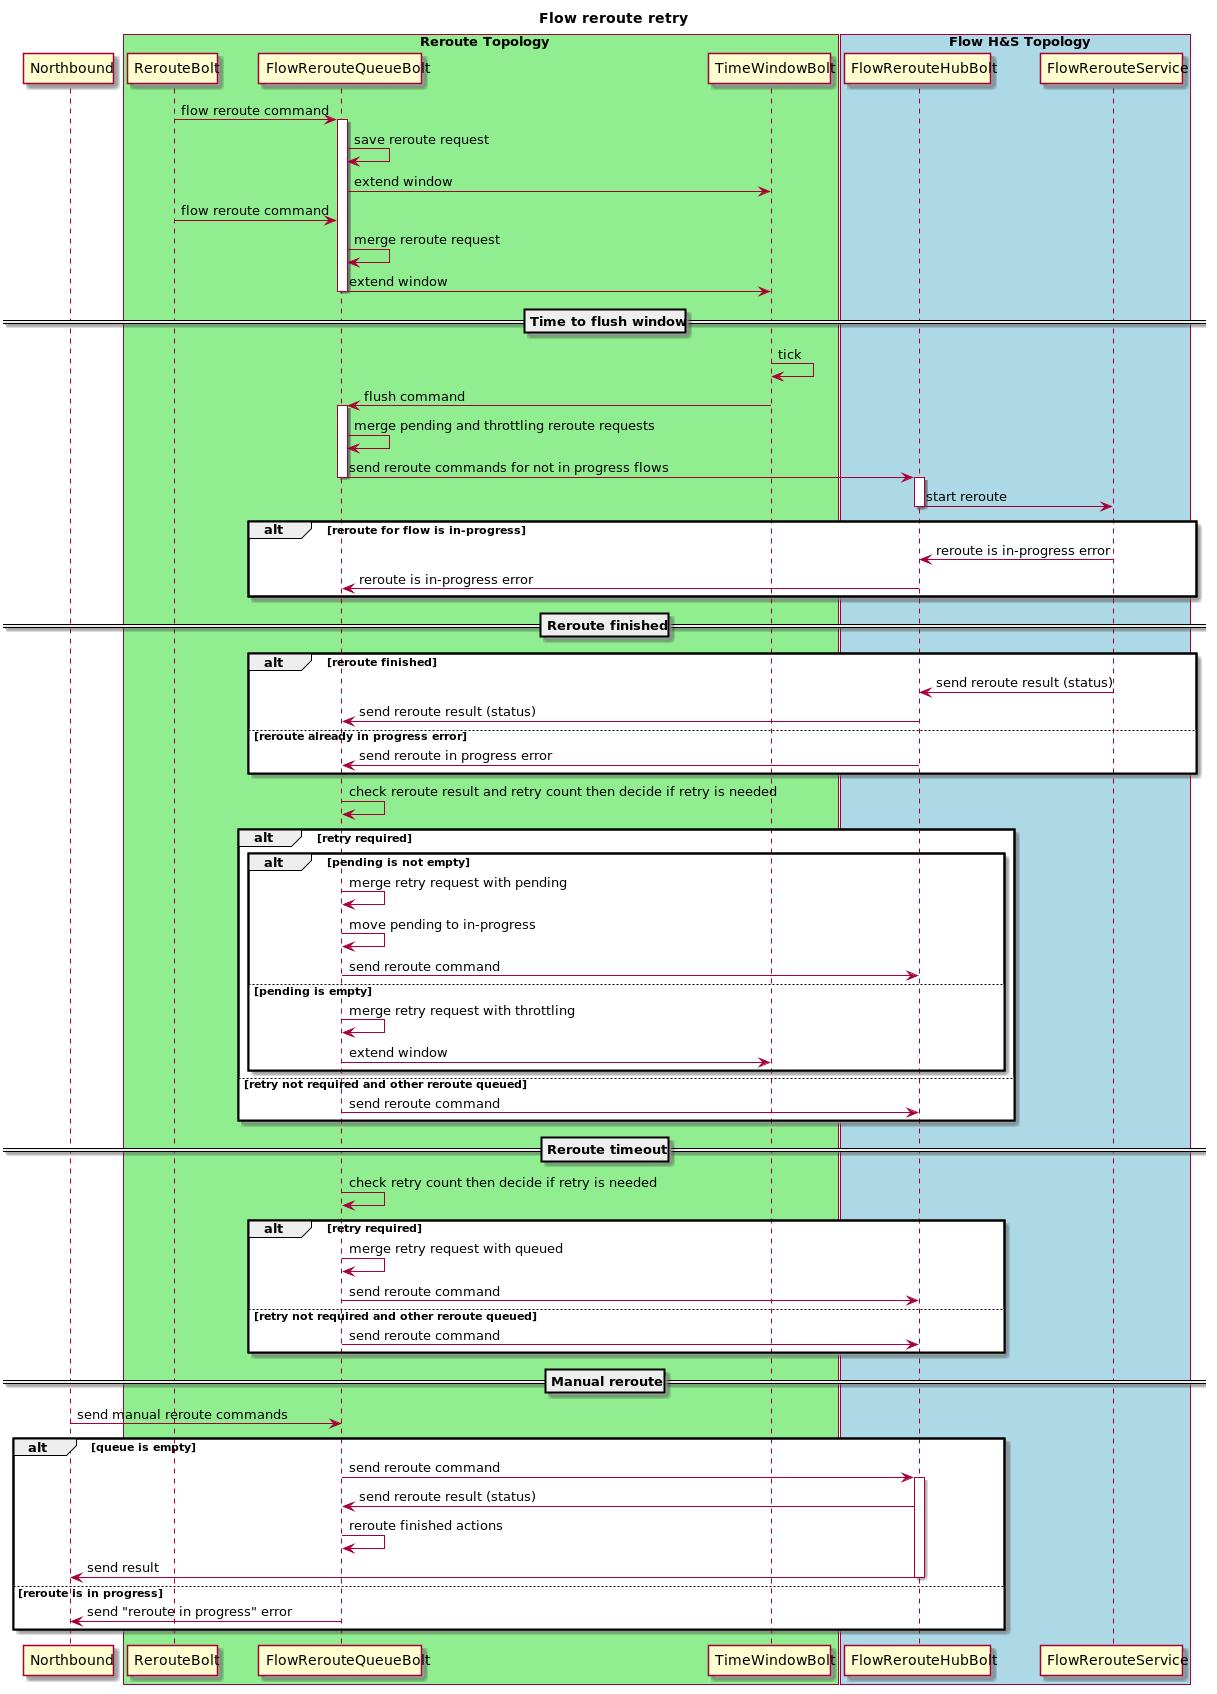

The diagram above was rendered by PlantUML. Its source (embedded in the PNG):
@startuml
title Flow reroute retry

participant Northbound
box "Reroute Topology" #LightGreen
    participant RerouteBolt
    participant FlowRerouteQueueBolt
    participant TimeWindowBolt
end box
box "Flow H&S Topology" #LightBlue
    participant FlowRerouteHubBolt
    participant FlowRerouteService
end box

    RerouteBolt -> FlowRerouteQueueBolt : flow reroute command

activate FlowRerouteQueueBolt
    FlowRerouteQueueBolt -> FlowRerouteQueueBolt : save reroute request
    FlowRerouteQueueBolt -> TimeWindowBolt : extend window
    RerouteBolt -> FlowRerouteQueueBolt : flow reroute command
    FlowRerouteQueueBolt -> FlowRerouteQueueBolt : merge reroute request
    FlowRerouteQueueBolt -> TimeWindowBolt : extend window
deactivate FlowRerouteQueueBolt

==Time to flush window==
    TimeWindowBolt -> TimeWindowBolt : tick
    TimeWindowBolt -> FlowRerouteQueueBolt : flush command
activate FlowRerouteQueueBolt
    FlowRerouteQueueBolt -> FlowRerouteQueueBolt : merge pending and throttling reroute requests
    FlowRerouteQueueBolt -> FlowRerouteHubBolt : send reroute commands for not in progress flows
deactivate FlowRerouteQueueBolt

activate FlowRerouteHubBolt
    FlowRerouteHubBolt -> FlowRerouteService : start reroute
deactivate FlowRerouteHubBolt

alt reroute for flow is in-progress
    FlowRerouteService -> FlowRerouteHubBolt : reroute is in-progress error
    FlowRerouteHubBolt -> FlowRerouteQueueBolt : reroute is in-progress error
end

==Reroute finished==
alt reroute finished
    FlowRerouteService -> FlowRerouteHubBolt : send reroute result (status)
    FlowRerouteHubBolt -> FlowRerouteQueueBolt : send reroute result (status)
else reroute already in progress error
    FlowRerouteHubBolt -> FlowRerouteQueueBolt : send reroute in progress error
end

FlowRerouteQueueBolt -> FlowRerouteQueueBolt : check reroute result and retry count then decide if retry is needed
alt retry required
    alt pending is not empty
        FlowRerouteQueueBolt -> FlowRerouteQueueBolt : merge retry request with pending
        FlowRerouteQueueBolt -> FlowRerouteQueueBolt : move pending to in-progress
        FlowRerouteQueueBolt -> FlowRerouteHubBolt : send reroute command
    else pending is empty
        FlowRerouteQueueBolt -> FlowRerouteQueueBolt : merge retry request with throttling
        FlowRerouteQueueBolt -> TimeWindowBolt : extend window
    end
else retry not required and other reroute queued
    FlowRerouteQueueBolt -> FlowRerouteHubBolt : send reroute command
end

==Reroute timeout==
    FlowRerouteQueueBolt -> FlowRerouteQueueBolt : check retry count then decide if retry is needed
alt retry required
    FlowRerouteQueueBolt -> FlowRerouteQueueBolt : merge retry request with queued
    FlowRerouteQueueBolt -> FlowRerouteHubBolt : send reroute command
else retry not required and other reroute queued
    FlowRerouteQueueBolt -> FlowRerouteHubBolt : send reroute command
end

==Manual reroute==
    Northbound -> FlowRerouteQueueBolt : send manual reroute commands
alt queue is empty
    FlowRerouteQueueBolt -> FlowRerouteHubBolt : send reroute command
activate FlowRerouteHubBolt
    FlowRerouteHubBolt -> FlowRerouteQueueBolt : send reroute result (status)
    FlowRerouteQueueBolt -> FlowRerouteQueueBolt : reroute finished actions
    FlowRerouteHubBolt -> Northbound : send result
deactivate FlowRerouteHubBolt
else reroute is in progress
    FlowRerouteQueueBolt -> Northbound : send "reroute in progress" error
end

@enduml